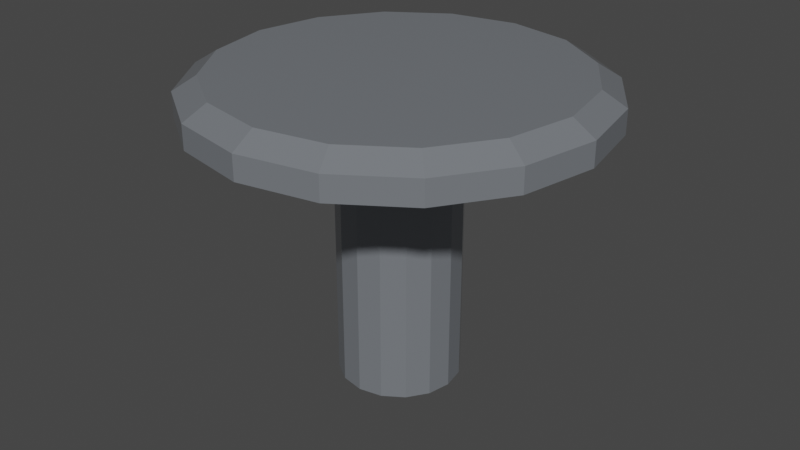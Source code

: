 # Source: spring.blend  (saved by Blender 3.5.10; exported with 4.5.12 LTS)
import bpy
from mathutils import Matrix  # noqa: F401  (used for matrix-valued properties, if any)

bpy.ops.wm.read_factory_settings(use_empty=True)
scene = bpy.context.scene
scene.name = 'Scene'

# ---- collections
col_collection = bpy.data.collections.new('Collection'); scene.collection.children.link(col_collection)

# ---- materials (node trees are filled in below, after node groups)
mat_material_001 = bpy.data.materials.new('Material.001')
mat_material_001.use_transparent_shadow = False

# ---- material node trees
mat_material_001.use_nodes = True; mat_material_001.node_tree.nodes.clear()
_N = mat_material_001.node_tree.nodes; _L = mat_material_001.node_tree.links
n0 = _N.new('ShaderNodeBsdfPrincipled'); n0.name = 'Principled BSDF'; n0.location = (10, 300)
n0.distribution = 'GGX'
n0.subsurface_method = 'RANDOM_WALK_SKIN'
n0.inputs[1].default_value = 0.5
n0.inputs[2].default_value = 0.1
n0.inputs[3].default_value = 1.45
n0.inputs[27].default_value = (0.0, 0.0, 0.0, 1.0)
n0.inputs[28].default_value = 1.0
n1 = _N.new('ShaderNodeOutputMaterial'); n1.name = 'Material Output'; n1.location = (300, 300)
n2 = _N.new('ShaderNodeRGB'); n2.name = 'RGB'; n2.location = (-180, 280)
n2.outputs[0].default_value = (0.3222, 0.3469, 0.3801, 1.0)
_L.new(n0.outputs[0], n1.inputs[0])
_L.new(n2.outputs[0], n0.inputs[0])
n1.is_active_output = True

# ---- world
world_world = bpy.data.worlds.new('World'); scene.world = world_world
world_world.use_nodes = True; world_world.node_tree.nodes.clear()
_N = world_world.node_tree.nodes; _L = world_world.node_tree.links
n0 = _N.new('ShaderNodeOutputWorld'); n0.name = 'World Output'; n0.location = (300, 300)
n1 = _N.new('ShaderNodeBackground'); n1.name = 'Background'; n1.location = (10, 300)
n1.inputs[0].default_value = (0.05088, 0.05088, 0.05088, 1.0)
_L.new(n1.outputs[0], n0.inputs[0])
n0.is_active_output = True
world_world.color = (0.05088, 0.05088, 0.05088)
world_world.use_sun_shadow = False
world_world.sun_shadow_jitter_overblur = 0.0

# ---- meshes
me_cylinder = bpy.data.meshes.new('Cylinder')
me_cylinder.from_pydata([(-4.013e-08, 0.3042, -1.5), (-1.037e-08, 0.3042, -0.1747), (-1.6e-09, 0.8859, 0.041), (0.1164, 0.2811, -0.1747), (0.339, 0.8185, 0.041), (0.2151, 0.2151, -0.1747), (0.6264, 0.6264, 0.041), (0.2811, 0.1164, -0.1747), (0.8185, 0.339, 0.041), (0.3042, -7.776e-09, -0.1747), (0.8859, -1.2e-09, 0.041), (0.2811, -0.1164, -0.1747), (0.8185, -0.339, 0.041), (0.2151, -0.2151, -0.1747), (0.6264, -0.6264, 0.041), (0.1164, -0.2811, -0.1747), (0.339, -0.8185, 0.041), (-1.037e-08, -0.3042, -0.1747), (-1.6e-09, -0.8859, 0.041), (-0.1164, -0.2811, -0.1747), (-0.339, -0.8185, 0.041), (-0.2151, -0.2151, -0.1747), (-0.6264, -0.6264, 0.041), (-0.2811, -0.1164, -0.1747), (-0.8185, -0.339, 0.041), (-0.3042, -7.776e-09, -0.1747), (-0.8859, -1.2e-09, 0.041), (-0.2811, 0.1164, -0.1747), (-0.8185, 0.339, 0.041), (-0.2151, 0.2151, -0.1747), (-0.6264, 0.6264, 0.041), (-0.1164, 0.2811, -0.1747), (-0.339, 0.8185, 0.041), (0.0, 1.0, -0.03029), (0.3827, 0.9239, -0.03029), (0.7071, 0.7071, -0.03029), (0.9239, 0.3827, -0.03029), (1.0, 0.0, -0.03029), (0.9239, -0.3827, -0.03029), (0.7071, -0.7071, -0.03029), (0.3827, -0.9239, -0.03029), (0.0, -1.0, -0.03029), (-0.3827, -0.9239, -0.03029), (-0.7071, -0.7071, -0.03029), (-0.9239, -0.3827, -0.03029), (-1.0, 0.0, -0.03029), (-0.9239, 0.3827, -0.03029), (-0.7071, 0.7071, -0.03029), (-0.3827, 0.9239, -0.03029), (0.3827, 0.9239, -0.1503), (0.7071, 0.7071, -0.1503), (0.9239, 0.3827, -0.1503), (1.0, 0.0, -0.1503), (0.9239, -0.3827, -0.1503), (0.7071, -0.7071, -0.1503), (0.3827, -0.9239, -0.1503), (0.0, -1.0, -0.1503), (-0.3827, -0.9239, -0.1503), (-0.7071, -0.7071, -0.1503), (-0.9239, -0.3827, -0.1503), (-1.0, 0.0, -0.1503), (-0.9239, 0.3827, -0.1503), (-0.7071, 0.7071, -0.1503), (-0.3827, 0.9239, -0.1503), (0.0, 1.0, -0.1503), (0.1164, 0.2811, -1.5), (0.2151, 0.2151, -1.5), (0.2811, 0.1164, -1.5), (0.3042, -7.776e-09, -1.5), (0.2811, -0.1164, -1.5), (0.2151, -0.2151, -1.5), (0.1164, -0.2811, -1.5), (-4.013e-08, -0.3042, -1.5), (-0.1164, -0.2811, -1.5), (-0.2151, -0.2151, -1.5), (-0.2811, -0.1164, -1.5), (-0.3042, -7.776e-09, -1.5), (-0.2811, 0.1164, -1.5), (-0.2151, 0.2151, -1.5), (-0.1164, 0.2811, -1.5)], [], [(27, 29, 78, 77), (33, 2, 4, 34), (9, 11, 69, 68), (34, 4, 6, 35), (23, 25, 76, 75), (35, 6, 8, 36), (19, 21, 74, 73), (36, 8, 10, 37), (1, 3, 65, 0), (37, 10, 12, 38), (15, 17, 72, 71), (38, 12, 14, 39), (11, 13, 70, 69), (39, 14, 16, 40), (7, 9, 68, 67), (40, 16, 18, 41), (29, 31, 79, 78), (41, 18, 20, 42), (3, 5, 66, 65), (42, 20, 22, 43), (25, 27, 77, 76), (43, 22, 24, 44), (21, 23, 75, 74), (44, 24, 26, 45), (17, 19, 73, 72), (45, 26, 28, 46), (13, 15, 71, 70), (2, 32, 30, 28, 26, 24, 22, 20, 18, 16, 14, 12, 10, 8, 6, 4), (46, 28, 30, 47), (65, 66, 67, 68, 69, 70, 71, 72, 73, 74, 75, 76, 77, 78, 79, 0), (47, 30, 32, 48), (31, 1, 0, 79), (48, 32, 2, 33), (63, 48, 33, 64), (62, 47, 48, 63), (61, 46, 47, 62), (60, 45, 46, 61), (59, 44, 45, 60), (58, 43, 44, 59), (57, 42, 43, 58), (56, 41, 42, 57), (55, 40, 41, 56), (54, 39, 40, 55), (53, 38, 39, 54), (52, 37, 38, 53), (51, 36, 37, 52), (50, 35, 36, 51), (49, 34, 35, 50), (64, 33, 34, 49), (1, 64, 49, 3), (3, 49, 50, 5), (5, 50, 51, 7), (7, 51, 52, 9), (9, 52, 53, 11), (11, 53, 54, 13), (13, 54, 55, 15), (15, 55, 56, 17), (17, 56, 57, 19), (19, 57, 58, 21), (21, 58, 59, 23), (23, 59, 60, 25), (25, 60, 61, 27), (27, 61, 62, 29), (29, 62, 63, 31), (31, 63, 64, 1), (5, 7, 67, 66)])
_uv = me_cylinder.uv_layers.new(name='UVMap')
_uv.uv.foreach_set('vector', [0.1875, 0.5, 0.125, 0.5, 0.125, 0.5, 0.1875, 0.5, 1.0, 0.75, 1.0, 1.0, 0.9375, 1.0, 0.9375, 0.75, 0.75, 0.5, 0.6875, 0.5, 0.6875, 0.5, 0.75, 0.5, 0.9375, 0.75, 0.9375, 1.0, 0.875, 1.0, 0.875, 0.75, 0.3125, 0.5, 0.25, 0.5, 0.25, 0.5, 0.3125, 0.5, 0.875, 0.75, 0.875, 1.0, 0.8125, 1.0, 0.8125, 0.75, 0.4375, 0.5, 0.375, 0.5, 0.375, 0.5, 0.4375, 0.5, 0.8125, 0.75, 0.8125, 1.0, 0.75, 1.0, 0.75, 0.75, 1.0, 0.5, 0.9375, 0.5, 0.9375, 0.5, 1.0, 0.5, 0.75, 0.75, 0.75, 1.0, 0.6875, 1.0, 0.6875, 0.75, 0.5625, 0.5, 0.5, 0.5, 0.5, 0.5, 0.5625, 0.5, 0.6875, 0.75, 0.6875, 1.0, 0.625, 1.0, 0.625, 0.75, 0.6875, 0.5, 0.625, 0.5, 0.625, 0.5, 0.6875, 0.5, 0.625, 0.75, 0.625, 1.0, 0.5625, 1.0, 0.5625, 0.75, 0.8125, 0.5, 0.75, 0.5, 0.75, 0.5, 0.8125, 0.5, 0.5625, 0.75, 0.5625, 1.0, 0.5, 1.0, 0.5, 0.75, 0.125, 0.5, 0.0625, 0.5, 0.0625, 0.5, 0.125, 0.5, 0.5, 0.75, 0.5, 1.0, 0.4375, 1.0, 0.4375, 0.75, 0.9375, 0.5, 0.875, 0.5, 0.875, 0.5, 0.9375, 0.5, 0.4375, 0.75, 0.4375, 1.0, 0.375, 1.0, 0.375, 0.75, 0.25, 0.5, 0.1875, 0.5, 0.1875, 0.5, 0.25, 0.5, 0.375, 0.75, 0.375, 1.0, 0.3125, 1.0, 0.3125, 0.75, 0.375, 0.5, 0.3125, 0.5, 0.3125, 0.5, 0.375, 0.5, 0.3125, 0.75, 0.3125, 1.0, 0.25, 1.0, 0.25, 0.75, 0.5, 0.5, 0.4375, 0.5, 0.4375, 0.5, 0.5, 0.5, 0.25, 0.75, 0.25, 1.0, 0.1875, 1.0, 0.1875, 0.75, 0.625, 0.5, 0.5625, 0.5, 0.5625, 0.5, 0.625, 0.5, 0.25, 0.49, 0.1582, 0.4717, 0.08029, 0.4197, 0.02827, 0.3418, 0.01, 0.25, 0.02827, 0.1582, 0.08029, 0.08029, 0.1582, 0.02827, 0.25, 0.01, 0.3418, 0.02827, 0.4197, 0.08029, 0.4717, 0.1582, 0.49, 0.25, 0.4717, 0.3418, 0.4197, 0.4197, 0.3418, 0.4717, 0.1875, 0.75, 0.1875, 1.0, 0.125, 1.0, 0.125, 0.75, 0.8418, 0.4717, 0.9197, 0.4197, 0.9717, 0.3418, 0.99, 0.25, 0.9717, 0.1582, 0.9197, 0.08029, 0.8418, 0.02827, 0.75, 0.01, 0.6582, 0.02827, 0.5803, 0.08029, 0.5283, 0.1582, 0.51, 0.25, 0.5283, 0.3418, 0.5803, 0.4197, 0.6582, 0.4717, 0.75, 0.49, 0.125, 0.75, 0.125, 1.0, 0.0625, 1.0, 0.0625, 0.75, 0.0625, 0.5, 0.0, 0.5, 0.0, 0.5, 0.0625, 0.5, 0.0625, 0.75, 0.0625, 1.0, 0.0, 1.0, 0.0, 0.75, 0.0625, 0.625, 0.0625, 0.75, 0.0, 0.75, 0.0, 0.625, 0.125, 0.625, 0.125, 0.75, 0.0625, 0.75, 0.0625, 0.625, 0.1875, 0.625, 0.1875, 0.75, 0.125, 0.75, 0.125, 0.625, 0.25, 0.625, 0.25, 0.75, 0.1875, 0.75, 0.1875, 0.625, 0.3125, 0.625, 0.3125, 0.75, 0.25, 0.75, 0.25, 0.625, 0.375, 0.625, 0.375, 0.75, 0.3125, 0.75, 0.3125, 0.625, 0.4375, 0.625, 0.4375, 0.75, 0.375, 0.75, 0.375, 0.625, 0.5, 0.625, 0.5, 0.75, 0.4375, 0.75, 0.4375, 0.625, 0.5625, 0.625, 0.5625, 0.75, 0.5, 0.75, 0.5, 0.625, 0.625, 0.625, 0.625, 0.75, 0.5625, 0.75, 0.5625, 0.625, 0.6875, 0.625, 0.6875, 0.75, 0.625, 0.75, 0.625, 0.625, 0.75, 0.625, 0.75, 0.75, 0.6875, 0.75, 0.6875, 0.625, 0.8125, 0.625, 0.8125, 0.75, 0.75, 0.75, 0.75, 0.625, 0.875, 0.625, 0.875, 0.75, 0.8125, 0.75, 0.8125, 0.625, 0.9375, 0.625, 0.9375, 0.75, 0.875, 0.75, 0.875, 0.625, 1.0, 0.625, 1.0, 0.75, 0.9375, 0.75, 0.9375, 0.625, 1.0, 0.5, 1.0, 0.625, 0.9375, 0.625, 0.9375, 0.5, 0.9375, 0.5, 0.9375, 0.625, 0.875, 0.625, 0.875, 0.5, 0.875, 0.5, 0.875, 0.625, 0.8125, 0.625, 0.8125, 0.5, 0.8125, 0.5, 0.8125, 0.625, 0.75, 0.625, 0.75, 0.5, 0.75, 0.5, 0.75, 0.625, 0.6875, 0.625, 0.6875, 0.5, 0.6875, 0.5, 0.6875, 0.625, 0.625, 0.625, 0.625, 0.5, 0.625, 0.5, 0.625, 0.625, 0.5625, 0.625, 0.5625, 0.5, 0.5625, 0.5, 0.5625, 0.625, 0.5, 0.625, 0.5, 0.5, 0.5, 0.5, 0.5, 0.625, 0.4375, 0.625, 0.4375, 0.5, 0.4375, 0.5, 0.4375, 0.625, 0.375, 0.625, 0.375, 0.5, 0.375, 0.5, 0.375, 0.625, 0.3125, 0.625, 0.3125, 0.5, 0.3125, 0.5, 0.3125, 0.625, 0.25, 0.625, 0.25, 0.5, 0.25, 0.5, 0.25, 0.625, 0.1875, 0.625, 0.1875, 0.5, 0.1875, 0.5, 0.1875, 0.625, 0.125, 0.625, 0.125, 0.5, 0.125, 0.5, 0.125, 0.625, 0.0625, 0.625, 0.0625, 0.5, 0.0625, 0.5, 0.0625, 0.625, 0.0, 0.625, 0.0, 0.5, 0.875, 0.5, 0.8125, 0.5, 0.8125, 0.5, 0.875, 0.5])
me_cylinder.materials.append(mat_material_001)
me_cylinder.update()

# ---- objects
ob_cylinder = bpy.data.objects.new('Cylinder', me_cylinder)

# ---- transforms, parenting, visibility, modifiers, constraints
ob_cylinder.location = (0.0, 0.0, 0.0)

# ---- collection membership
col_collection.objects.link(ob_cylinder)

# ---- scene / render settings (as saved in the file)
scene.frame_start = 1; scene.frame_end = 250; scene.frame_set(1)
scene.render.engine = 'BLENDER_EEVEE_NEXT'
scene.cycles.sampling_pattern = 'TABULATED_SOBOL'
scene.view_settings.view_transform = 'Filmic'
bpy.context.view_layer.update()

# ---- added for rendering (the .blend has no active camera and no usable light): camera, sun
cam_auto = bpy.data.cameras.new('AutoCamera')
cam_auto.lens = 50.0
cam_auto.sensor_width = 36.0
cam_auto.clip_end = 1000.0
ob_auto_camera = bpy.data.objects.new('AutoCamera', cam_auto)
scene.collection.objects.link(ob_auto_camera)
ob_auto_camera.location = (2.98013, -3.57615, 1.6546)
ob_auto_camera.rotation_euler = (1.09748, -7.21219e-08, 0.694738)
scene.camera = ob_auto_camera
light_auto_sun = bpy.data.lights.new('AutoSun', 'SUN')
light_auto_sun.energy = 3.0
light_auto_sun.angle = 0.0523599
ob_auto_sun = bpy.data.objects.new('AutoSun', light_auto_sun)
scene.collection.objects.link(ob_auto_sun)
ob_auto_sun.rotation_euler = (0.872665, 0.174533, 0.523599)
bpy.context.view_layer.update()
